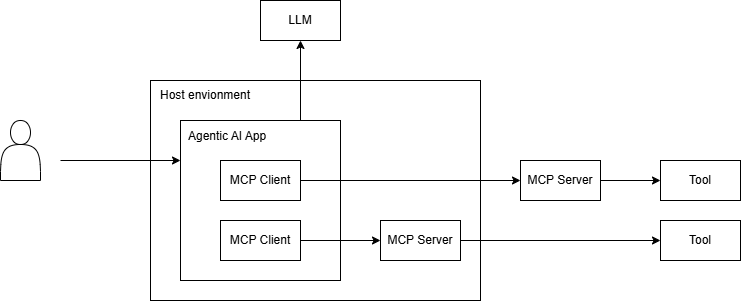

The diagram above was exported from draw.io. Its source (the exported page's mxGraphModel, read from the mxfile embedded in the PNG):
<mxGraphModel dx="1418" dy="756" grid="1" gridSize="10" guides="1" tooltips="1" connect="1" arrows="1" fold="1" page="1" pageScale="1" pageWidth="827" pageHeight="1169" math="0" shadow="0">
  <root>
    <mxCell id="0" />
    <mxCell id="1" parent="0" />
    <mxCell id="ct7IDmUvEqJ3ZstOnJqP-12" value="&lt;div style=&quot;text-align: left;&quot;&gt;&lt;br&gt;&lt;/div&gt;" style="rounded=0;whiteSpace=wrap;html=1;" vertex="1" parent="1">
      <mxGeometry x="170" y="160" width="330" height="220" as="geometry" />
    </mxCell>
    <mxCell id="ct7IDmUvEqJ3ZstOnJqP-21" style="edgeStyle=orthogonalEdgeStyle;rounded=0;orthogonalLoop=1;jettySize=auto;html=1;exitX=0.75;exitY=0;exitDx=0;exitDy=0;entryX=0.5;entryY=1;entryDx=0;entryDy=0;" edge="1" parent="1" source="ct7IDmUvEqJ3ZstOnJqP-11" target="ct7IDmUvEqJ3ZstOnJqP-10">
      <mxGeometry relative="1" as="geometry" />
    </mxCell>
    <mxCell id="ct7IDmUvEqJ3ZstOnJqP-11" value="&amp;nbsp; Agentic AI App&lt;div&gt;&lt;br&gt;&lt;/div&gt;&lt;div&gt;&lt;br&gt;&lt;/div&gt;&lt;div&gt;&lt;br&gt;&lt;/div&gt;&lt;div&gt;&lt;br&gt;&lt;/div&gt;&lt;div&gt;&lt;br&gt;&lt;/div&gt;&lt;div&gt;&lt;br&gt;&lt;/div&gt;&lt;div&gt;&lt;br&gt;&lt;/div&gt;&lt;div&gt;&lt;br&gt;&lt;/div&gt;&lt;div&gt;&lt;br&gt;&lt;/div&gt;" style="rounded=0;whiteSpace=wrap;html=1;align=left;" vertex="1" parent="1">
      <mxGeometry x="200" y="200" width="160" height="160" as="geometry" />
    </mxCell>
    <mxCell id="ct7IDmUvEqJ3ZstOnJqP-18" style="edgeStyle=orthogonalEdgeStyle;rounded=0;orthogonalLoop=1;jettySize=auto;html=1;exitX=1;exitY=0.5;exitDx=0;exitDy=0;entryX=0;entryY=0.5;entryDx=0;entryDy=0;" edge="1" parent="1" source="ct7IDmUvEqJ3ZstOnJqP-2" target="ct7IDmUvEqJ3ZstOnJqP-8">
      <mxGeometry relative="1" as="geometry" />
    </mxCell>
    <mxCell id="ct7IDmUvEqJ3ZstOnJqP-2" value="MCP Server" style="rounded=0;whiteSpace=wrap;html=1;" vertex="1" parent="1">
      <mxGeometry x="540" y="240" width="80" height="40" as="geometry" />
    </mxCell>
    <mxCell id="ct7IDmUvEqJ3ZstOnJqP-17" style="edgeStyle=orthogonalEdgeStyle;rounded=0;orthogonalLoop=1;jettySize=auto;html=1;exitX=1;exitY=0.5;exitDx=0;exitDy=0;entryX=0;entryY=0.5;entryDx=0;entryDy=0;" edge="1" parent="1" source="ct7IDmUvEqJ3ZstOnJqP-3" target="ct7IDmUvEqJ3ZstOnJqP-9">
      <mxGeometry relative="1" as="geometry" />
    </mxCell>
    <mxCell id="ct7IDmUvEqJ3ZstOnJqP-3" value="MCP Server" style="rounded=0;whiteSpace=wrap;html=1;" vertex="1" parent="1">
      <mxGeometry x="400" y="300" width="80" height="40" as="geometry" />
    </mxCell>
    <mxCell id="ct7IDmUvEqJ3ZstOnJqP-16" style="edgeStyle=orthogonalEdgeStyle;rounded=0;orthogonalLoop=1;jettySize=auto;html=1;exitX=1;exitY=0.5;exitDx=0;exitDy=0;entryX=0;entryY=0.5;entryDx=0;entryDy=0;" edge="1" parent="1" source="ct7IDmUvEqJ3ZstOnJqP-5" target="ct7IDmUvEqJ3ZstOnJqP-2">
      <mxGeometry relative="1" as="geometry" />
    </mxCell>
    <mxCell id="ct7IDmUvEqJ3ZstOnJqP-5" value="MCP Client" style="rounded=0;whiteSpace=wrap;html=1;" vertex="1" parent="1">
      <mxGeometry x="240" y="240" width="80" height="40" as="geometry" />
    </mxCell>
    <mxCell id="ct7IDmUvEqJ3ZstOnJqP-15" style="edgeStyle=orthogonalEdgeStyle;rounded=0;orthogonalLoop=1;jettySize=auto;html=1;exitX=1;exitY=0.5;exitDx=0;exitDy=0;entryX=0;entryY=0.5;entryDx=0;entryDy=0;" edge="1" parent="1" source="ct7IDmUvEqJ3ZstOnJqP-6" target="ct7IDmUvEqJ3ZstOnJqP-3">
      <mxGeometry relative="1" as="geometry" />
    </mxCell>
    <mxCell id="ct7IDmUvEqJ3ZstOnJqP-6" value="MCP Client" style="rounded=0;whiteSpace=wrap;html=1;" vertex="1" parent="1">
      <mxGeometry x="240" y="300" width="80" height="40" as="geometry" />
    </mxCell>
    <mxCell id="ct7IDmUvEqJ3ZstOnJqP-8" value="Tool" style="rounded=0;whiteSpace=wrap;html=1;" vertex="1" parent="1">
      <mxGeometry x="680" y="240" width="80" height="40" as="geometry" />
    </mxCell>
    <mxCell id="ct7IDmUvEqJ3ZstOnJqP-9" value="Tool" style="rounded=0;whiteSpace=wrap;html=1;" vertex="1" parent="1">
      <mxGeometry x="680" y="300" width="80" height="40" as="geometry" />
    </mxCell>
    <mxCell id="ct7IDmUvEqJ3ZstOnJqP-10" value="LLM" style="rounded=0;whiteSpace=wrap;html=1;" vertex="1" parent="1">
      <mxGeometry x="280" y="80" width="80" height="40" as="geometry" />
    </mxCell>
    <mxCell id="ct7IDmUvEqJ3ZstOnJqP-13" value="Host envionment" style="text;html=1;whiteSpace=wrap;strokeColor=none;fillColor=none;align=center;verticalAlign=middle;rounded=0;" vertex="1" parent="1">
      <mxGeometry x="170" y="160" width="110" height="30" as="geometry" />
    </mxCell>
    <mxCell id="ct7IDmUvEqJ3ZstOnJqP-19" value="" style="shape=actor;whiteSpace=wrap;html=1;" vertex="1" parent="1">
      <mxGeometry x="20" y="200" width="40" height="60" as="geometry" />
    </mxCell>
    <mxCell id="ct7IDmUvEqJ3ZstOnJqP-23" value="" style="endArrow=classic;html=1;rounded=0;" edge="1" parent="1">
      <mxGeometry width="50" height="50" relative="1" as="geometry">
        <mxPoint x="80" y="240" as="sourcePoint" />
        <mxPoint x="200" y="240" as="targetPoint" />
      </mxGeometry>
    </mxCell>
  </root>
</mxGraphModel>